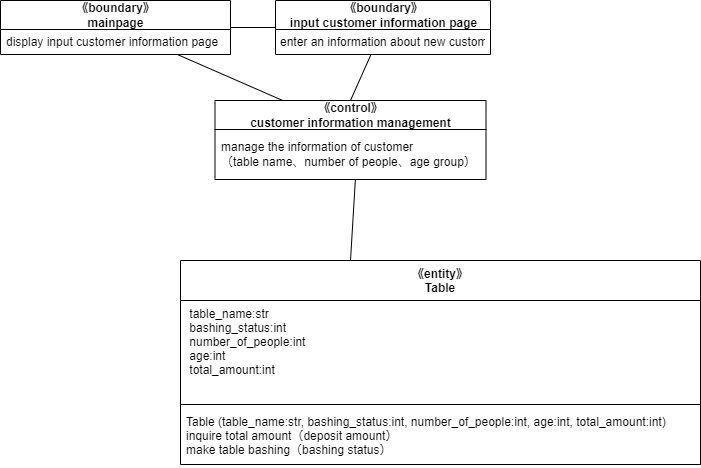

The diagram above was exported from draw.io. Its source (the exported page's mxGraphModel, read from the mxfile embedded in the PNG):
<mxGraphModel dx="657" dy="616" grid="1" gridSize="10" guides="1" tooltips="1" connect="1" arrows="1" fold="1" page="1" pageScale="1" pageWidth="827" pageHeight="1169" math="0" shadow="0">
  <root>
    <mxCell id="0" />
    <mxCell id="1" parent="0" />
    <mxCell id="90" style="edgeStyle=none;html=1;exitX=1;exitY=0.5;exitDx=0;exitDy=0;entryX=0;entryY=0.5;entryDx=0;entryDy=0;endArrow=none;endFill=0;" parent="1" source="86" target="88" edge="1">
      <mxGeometry relative="1" as="geometry" />
    </mxCell>
    <mxCell id="120" style="edgeStyle=none;html=1;entryX=0.25;entryY=0;entryDx=0;entryDy=0;endArrow=none;endFill=0;" edge="1" parent="1" source="86" target="91">
      <mxGeometry relative="1" as="geometry" />
    </mxCell>
    <mxCell id="86" value="《boundary》&lt;br&gt;mainpage" style="swimlane;fontStyle=1;align=center;verticalAlign=middle;childLayout=stackLayout;horizontal=1;startSize=29;horizontalStack=0;resizeParent=1;resizeParentMax=0;resizeLast=0;collapsible=0;marginBottom=0;html=1;" parent="1" vertex="1">
      <mxGeometry x="40" y="570" width="230" height="54" as="geometry" />
    </mxCell>
    <mxCell id="87" value="display input customer information page" style="text;html=1;strokeColor=none;fillColor=none;align=left;verticalAlign=middle;spacingLeft=4;spacingRight=4;overflow=hidden;rotatable=0;points=[[0,0.5],[1,0.5]];portConstraint=eastwest;" parent="86" vertex="1">
      <mxGeometry y="29" width="230" height="25" as="geometry" />
    </mxCell>
    <mxCell id="121" style="edgeStyle=none;html=1;entryX=0.5;entryY=0;entryDx=0;entryDy=0;endArrow=none;endFill=0;" edge="1" parent="1" source="88" target="91">
      <mxGeometry relative="1" as="geometry" />
    </mxCell>
    <mxCell id="88" value="《boundary》&lt;br&gt;input customer information page" style="swimlane;fontStyle=1;align=center;verticalAlign=middle;childLayout=stackLayout;horizontal=1;startSize=29;horizontalStack=0;resizeParent=1;resizeParentMax=0;resizeLast=0;collapsible=0;marginBottom=0;html=1;" parent="1" vertex="1">
      <mxGeometry x="315" y="570" width="215" height="54" as="geometry" />
    </mxCell>
    <mxCell id="89" value="enter an information about new customer&amp;nbsp;" style="text;html=1;strokeColor=none;fillColor=none;align=center;verticalAlign=middle;spacingLeft=4;spacingRight=4;overflow=hidden;rotatable=0;points=[[0,0.5],[1,0.5]];portConstraint=eastwest;" parent="88" vertex="1">
      <mxGeometry y="29" width="215" height="25" as="geometry" />
    </mxCell>
    <mxCell id="91" value="《control》&lt;br&gt;customer information management" style="swimlane;fontStyle=1;align=center;verticalAlign=middle;childLayout=stackLayout;horizontal=1;startSize=29;horizontalStack=0;resizeParent=1;resizeParentMax=0;resizeLast=0;collapsible=0;marginBottom=0;html=1;" parent="1" vertex="1">
      <mxGeometry x="254.5" y="670" width="271" height="79" as="geometry" />
    </mxCell>
    <mxCell id="92" value="manage the information of customer&lt;br&gt;（table name、number of people、age group）" style="text;html=1;strokeColor=none;fillColor=none;align=left;verticalAlign=middle;spacingLeft=4;spacingRight=4;overflow=hidden;rotatable=0;points=[[0,0.5],[1,0.5]];portConstraint=eastwest;" parent="91" vertex="1">
      <mxGeometry y="29" width="271" height="50" as="geometry" />
    </mxCell>
    <mxCell id="119" style="edgeStyle=none;html=1;exitX=0.5;exitY=0;exitDx=0;exitDy=0;entryX=0.518;entryY=0.998;entryDx=0;entryDy=0;endArrow=none;endFill=0;entryPerimeter=0;" parent="1" target="92" edge="1">
      <mxGeometry relative="1" as="geometry">
        <mxPoint x="390" y="830" as="sourcePoint" />
      </mxGeometry>
    </mxCell>
    <mxCell id="124" value="《entity》&#10;Table" style="swimlane;fontStyle=1;align=center;verticalAlign=top;childLayout=stackLayout;horizontal=1;startSize=40;horizontalStack=0;resizeParent=1;resizeParentMax=0;resizeLast=0;collapsible=1;marginBottom=0;" vertex="1" parent="1">
      <mxGeometry x="220" y="830" width="520" height="204" as="geometry" />
    </mxCell>
    <mxCell id="125" value=" table_name:str&#10; bashing_status:int&#10; number_of_people:int&#10; age:int&#10; total_amount:int" style="text;strokeColor=none;fillColor=none;align=left;verticalAlign=top;spacingLeft=4;spacingRight=4;overflow=hidden;rotatable=0;points=[[0,0.5],[1,0.5]];portConstraint=eastwest;" vertex="1" parent="124">
      <mxGeometry y="40" width="520" height="100" as="geometry" />
    </mxCell>
    <mxCell id="126" value="" style="line;strokeWidth=1;fillColor=none;align=left;verticalAlign=middle;spacingTop=-1;spacingLeft=3;spacingRight=3;rotatable=0;labelPosition=right;points=[];portConstraint=eastwest;strokeColor=inherit;" vertex="1" parent="124">
      <mxGeometry y="140" width="520" height="8" as="geometry" />
    </mxCell>
    <mxCell id="127" value="Table (table_name:str, bashing_status:int, number_of_people:int, age:int, total_amount:int)&#10;inquire total amount（deposit amount）&#10;make table bashing（bashing status）" style="text;strokeColor=none;fillColor=none;align=left;verticalAlign=top;spacingLeft=4;spacingRight=4;overflow=hidden;rotatable=0;points=[[0,0.5],[1,0.5]];portConstraint=eastwest;" vertex="1" parent="124">
      <mxGeometry y="148" width="520" height="56" as="geometry" />
    </mxCell>
  </root>
</mxGraphModel>